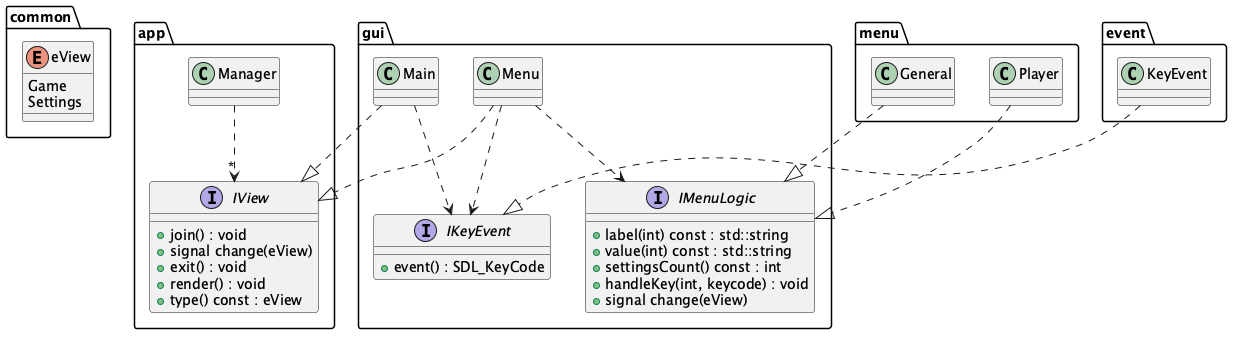

The diagram above was rendered by PlantUML. Its source (embedded in the PNG):
@startuml
top to bottom direction

namespace common {
    enum eView {
      Game
      Settings
    }
}

namespace app {
  class Manager

  interface IView {
    + join() : void
    + signal change(eView)
    + exit() : void
    + render() : void
    + type() const : eView
  }

  Manager ..> "*" IView
}

namespace gui {
  class Main
  class Menu

  interface IKeyEvent {
    + event() : SDL_KeyCode
  }

  interface IMenuLogic {
    + label(int) const : std::string
    + value(int) const : std::string
    + settingsCount() const : int
    + handleKey(int, keycode) : void
    + signal change(eView)
  }

  Menu ..|> app.IView
  Main ..|> app.IView
  Main ..> IKeyEvent
  Menu ..> IMenuLogic
  Menu ..> IKeyEvent
}

namespace menu {
    class General
    class Player

    General ..|> gui.IMenuLogic
    Player ..|> gui.IMenuLogic
}

namespace event {
    class KeyEvent

    KeyEvent ..|> gui.IKeyEvent
}

@enduml